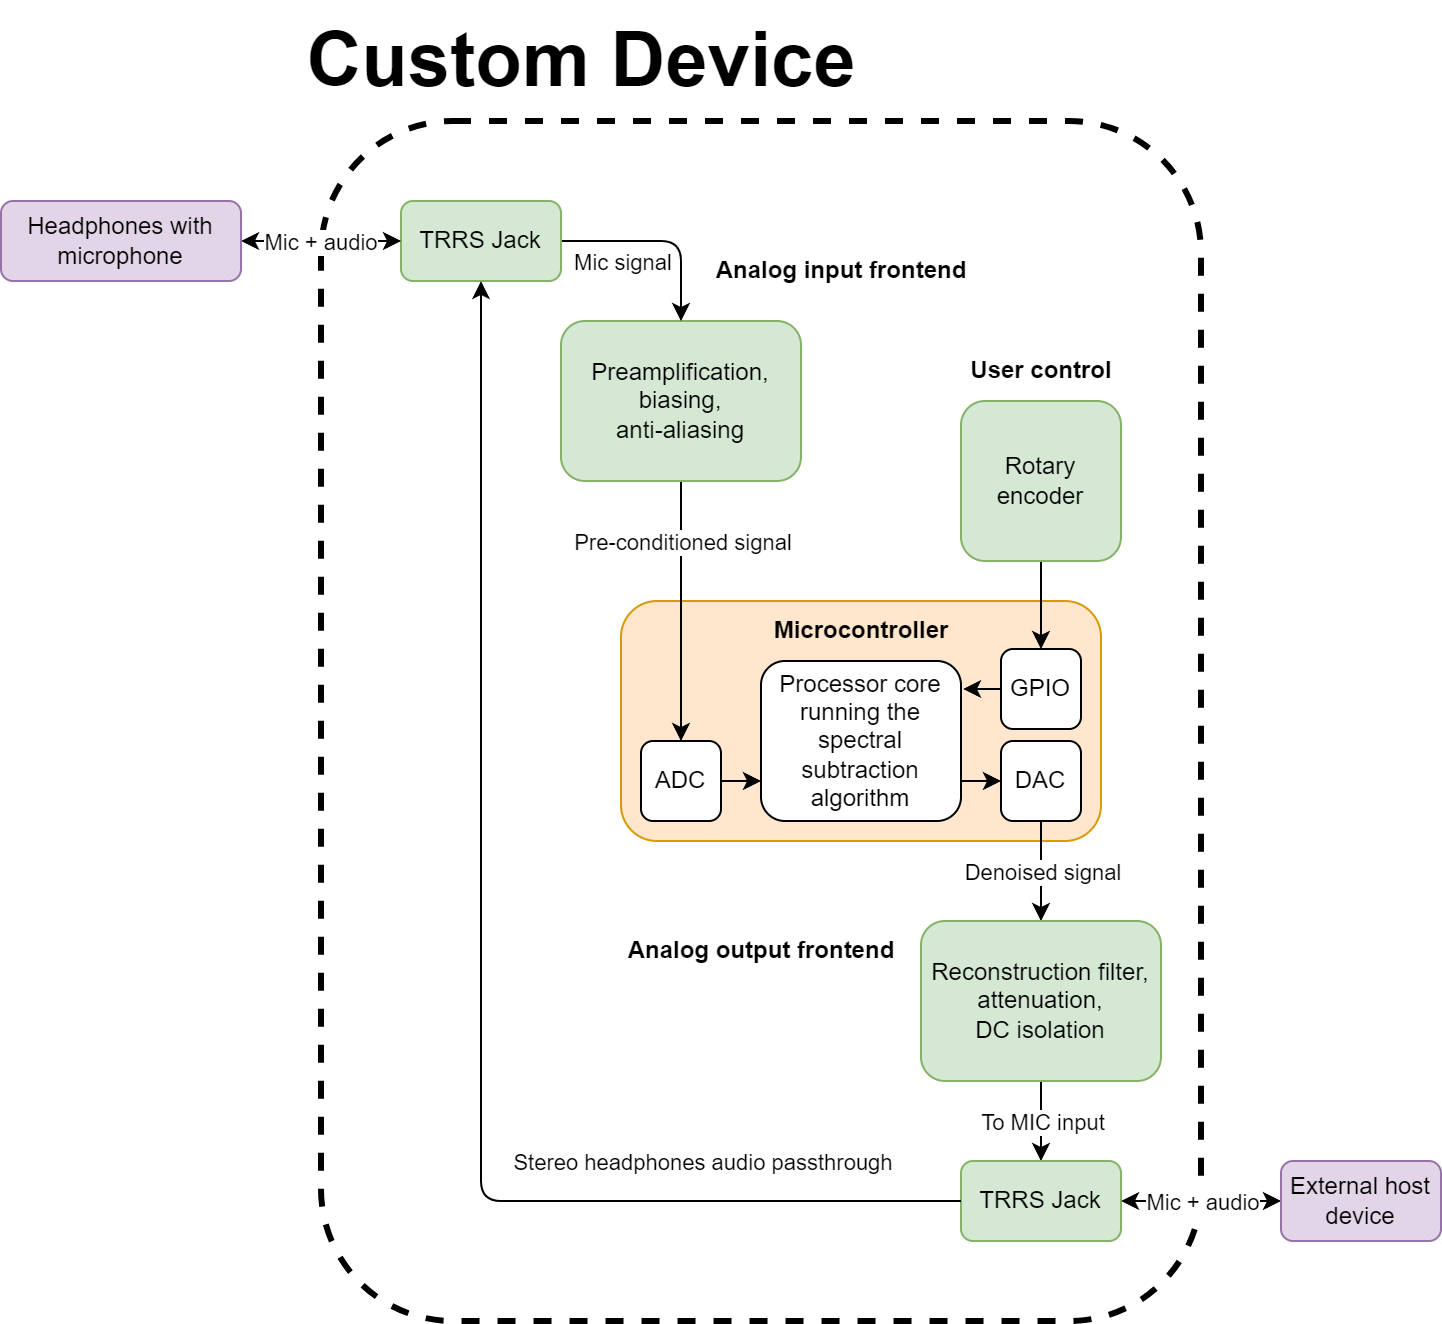

The diagram above was exported from draw.io. Its source (the exported page's mxGraphModel, read from the mxfile embedded in the PNG):
<mxGraphModel dx="1434" dy="884" grid="0" gridSize="10" guides="1" tooltips="1" connect="1" arrows="1" fold="1" page="1" pageScale="1" pageWidth="1654" pageHeight="1169" math="0" shadow="0">
  <root>
    <mxCell id="2CU1BS76pLWVXmEatxHI-0" />
    <mxCell id="2CU1BS76pLWVXmEatxHI-1" parent="2CU1BS76pLWVXmEatxHI-0" />
    <mxCell id="2CU1BS76pLWVXmEatxHI-2" value="" style="rounded=1;whiteSpace=wrap;html=1;dashed=1;fillColor=none;strokeWidth=3;" parent="2CU1BS76pLWVXmEatxHI-1" vertex="1">
      <mxGeometry x="360" y="320" width="440" height="600" as="geometry" />
    </mxCell>
    <mxCell id="2CU1BS76pLWVXmEatxHI-3" value="" style="rounded=1;whiteSpace=wrap;html=1;fillColor=#ffe6cc;strokeColor=#d79b00;" parent="2CU1BS76pLWVXmEatxHI-1" vertex="1">
      <mxGeometry x="510" y="560" width="240" height="120" as="geometry" />
    </mxCell>
    <mxCell id="2CU1BS76pLWVXmEatxHI-4" style="edgeStyle=orthogonalEdgeStyle;rounded=1;orthogonalLoop=1;jettySize=auto;html=1;entryX=0.5;entryY=0;entryDx=0;entryDy=0;" parent="2CU1BS76pLWVXmEatxHI-1" source="2CU1BS76pLWVXmEatxHI-6" target="2CU1BS76pLWVXmEatxHI-21" edge="1">
      <mxGeometry relative="1" as="geometry" />
    </mxCell>
    <mxCell id="2CU1BS76pLWVXmEatxHI-6" value="Preamplification, biasing,&lt;br&gt;anti-aliasing" style="rounded=1;whiteSpace=wrap;html=1;fillColor=#d5e8d4;strokeColor=#82b366;" parent="2CU1BS76pLWVXmEatxHI-1" vertex="1">
      <mxGeometry x="480" y="420" width="120" height="80" as="geometry" />
    </mxCell>
    <mxCell id="2CU1BS76pLWVXmEatxHI-7" style="edgeStyle=orthogonalEdgeStyle;rounded=1;orthogonalLoop=1;jettySize=auto;html=1;entryX=0.5;entryY=0;entryDx=0;entryDy=0;exitX=1;exitY=0.5;exitDx=0;exitDy=0;" parent="2CU1BS76pLWVXmEatxHI-1" source="2CU1BS76pLWVXmEatxHI-9" target="2CU1BS76pLWVXmEatxHI-6" edge="1">
      <mxGeometry relative="1" as="geometry" />
    </mxCell>
    <mxCell id="2CU1BS76pLWVXmEatxHI-8" value="Mic signal" style="edgeLabel;html=1;align=center;verticalAlign=middle;resizable=0;points=[];rounded=1;" parent="2CU1BS76pLWVXmEatxHI-7" vertex="1" connectable="0">
      <mxGeometry x="-0.13" relative="1" as="geometry">
        <mxPoint x="-14" y="10" as="offset" />
      </mxGeometry>
    </mxCell>
    <mxCell id="2CU1BS76pLWVXmEatxHI-9" value="TRRS Jack" style="rounded=1;whiteSpace=wrap;html=1;fillColor=#d5e8d4;strokeColor=#82b366;" parent="2CU1BS76pLWVXmEatxHI-1" vertex="1">
      <mxGeometry x="400" y="360" width="80" height="40" as="geometry" />
    </mxCell>
    <mxCell id="2CU1BS76pLWVXmEatxHI-10" style="edgeStyle=orthogonalEdgeStyle;rounded=1;orthogonalLoop=1;jettySize=auto;html=1;entryX=0;entryY=0.5;entryDx=0;entryDy=0;startArrow=classic;startFill=1;" parent="2CU1BS76pLWVXmEatxHI-1" source="2CU1BS76pLWVXmEatxHI-12" target="2CU1BS76pLWVXmEatxHI-9" edge="1">
      <mxGeometry relative="1" as="geometry" />
    </mxCell>
    <mxCell id="2CU1BS76pLWVXmEatxHI-11" value="Mic + audio" style="edgeLabel;html=1;align=center;verticalAlign=middle;resizable=0;points=[];rounded=1;" parent="2CU1BS76pLWVXmEatxHI-10" vertex="1" connectable="0">
      <mxGeometry x="-0.2655" y="1" relative="1" as="geometry">
        <mxPoint x="10" y="1" as="offset" />
      </mxGeometry>
    </mxCell>
    <mxCell id="2CU1BS76pLWVXmEatxHI-12" value="Headphones with microphone" style="rounded=1;whiteSpace=wrap;html=1;fillColor=#e1d5e7;strokeColor=#9673a6;" parent="2CU1BS76pLWVXmEatxHI-1" vertex="1">
      <mxGeometry x="200" y="360" width="120" height="40" as="geometry" />
    </mxCell>
    <mxCell id="2CU1BS76pLWVXmEatxHI-20" style="edgeStyle=orthogonalEdgeStyle;rounded=1;orthogonalLoop=1;jettySize=auto;html=1;exitX=1;exitY=0.5;exitDx=0;exitDy=0;entryX=0;entryY=0.75;entryDx=0;entryDy=0;" parent="2CU1BS76pLWVXmEatxHI-1" source="2CU1BS76pLWVXmEatxHI-21" target="2CU1BS76pLWVXmEatxHI-38" edge="1">
      <mxGeometry relative="1" as="geometry">
        <Array as="points">
          <mxPoint x="570" y="650" />
          <mxPoint x="570" y="650" />
        </Array>
      </mxGeometry>
    </mxCell>
    <mxCell id="2CU1BS76pLWVXmEatxHI-21" value="ADC" style="rounded=1;whiteSpace=wrap;html=1;" parent="2CU1BS76pLWVXmEatxHI-1" vertex="1">
      <mxGeometry x="520" y="630" width="40" height="40" as="geometry" />
    </mxCell>
    <mxCell id="2CU1BS76pLWVXmEatxHI-33" style="edgeStyle=orthogonalEdgeStyle;rounded=1;orthogonalLoop=1;jettySize=auto;html=1;exitX=0.5;exitY=1;exitDx=0;exitDy=0;entryX=0.5;entryY=0;entryDx=0;entryDy=0;" parent="2CU1BS76pLWVXmEatxHI-1" source="2CU1BS76pLWVXmEatxHI-35" target="2CU1BS76pLWVXmEatxHI-41" edge="1">
      <mxGeometry relative="1" as="geometry" />
    </mxCell>
    <mxCell id="2CU1BS76pLWVXmEatxHI-34" value="Denoised signal" style="edgeLabel;html=1;align=center;verticalAlign=middle;resizable=0;points=[];rounded=1;" parent="2CU1BS76pLWVXmEatxHI-33" vertex="1" connectable="0">
      <mxGeometry x="-0.3894" y="1" relative="1" as="geometry">
        <mxPoint x="-1" y="10" as="offset" />
      </mxGeometry>
    </mxCell>
    <mxCell id="2CU1BS76pLWVXmEatxHI-35" value="DAC" style="rounded=1;whiteSpace=wrap;html=1;" parent="2CU1BS76pLWVXmEatxHI-1" vertex="1">
      <mxGeometry x="700" y="630" width="40" height="40" as="geometry" />
    </mxCell>
    <mxCell id="2CU1BS76pLWVXmEatxHI-37" style="edgeStyle=orthogonalEdgeStyle;rounded=1;orthogonalLoop=1;jettySize=auto;html=1;exitX=1;exitY=0.75;exitDx=0;exitDy=0;entryX=0;entryY=0.5;entryDx=0;entryDy=0;" parent="2CU1BS76pLWVXmEatxHI-1" source="2CU1BS76pLWVXmEatxHI-38" target="2CU1BS76pLWVXmEatxHI-35" edge="1">
      <mxGeometry relative="1" as="geometry">
        <Array as="points">
          <mxPoint x="680" y="650" />
          <mxPoint x="680" y="650" />
        </Array>
      </mxGeometry>
    </mxCell>
    <mxCell id="2CU1BS76pLWVXmEatxHI-38" value="Processor core running the spectral subtraction algorithm" style="rounded=1;whiteSpace=wrap;html=1;" parent="2CU1BS76pLWVXmEatxHI-1" vertex="1">
      <mxGeometry x="580" y="590" width="100" height="80" as="geometry" />
    </mxCell>
    <mxCell id="2CU1BS76pLWVXmEatxHI-39" style="edgeStyle=orthogonalEdgeStyle;rounded=1;orthogonalLoop=1;jettySize=auto;html=1;entryX=0.5;entryY=0;entryDx=0;entryDy=0;" parent="2CU1BS76pLWVXmEatxHI-1" source="2CU1BS76pLWVXmEatxHI-41" target="2CU1BS76pLWVXmEatxHI-42" edge="1">
      <mxGeometry relative="1" as="geometry" />
    </mxCell>
    <mxCell id="2CU1BS76pLWVXmEatxHI-40" value="To MIC input" style="edgeLabel;html=1;align=center;verticalAlign=middle;resizable=0;points=[];rounded=1;" parent="2CU1BS76pLWVXmEatxHI-39" vertex="1" connectable="0">
      <mxGeometry x="0.0107" y="-1" relative="1" as="geometry">
        <mxPoint x="1" as="offset" />
      </mxGeometry>
    </mxCell>
    <mxCell id="2CU1BS76pLWVXmEatxHI-41" value="Reconstruction filter, attenuation,&lt;br&gt;DC isolation" style="rounded=1;whiteSpace=wrap;html=1;fillColor=#d5e8d4;strokeColor=#82b366;" parent="2CU1BS76pLWVXmEatxHI-1" vertex="1">
      <mxGeometry x="660" y="720" width="120" height="80" as="geometry" />
    </mxCell>
    <mxCell id="2CU1BS76pLWVXmEatxHI-42" value="TRRS Jack" style="rounded=1;whiteSpace=wrap;html=1;fillColor=#d5e8d4;strokeColor=#82b366;" parent="2CU1BS76pLWVXmEatxHI-1" vertex="1">
      <mxGeometry x="680" y="840" width="80" height="40" as="geometry" />
    </mxCell>
    <mxCell id="2CU1BS76pLWVXmEatxHI-43" style="edgeStyle=orthogonalEdgeStyle;rounded=1;orthogonalLoop=1;jettySize=auto;html=1;exitX=0;exitY=0.5;exitDx=0;exitDy=0;entryX=1;entryY=0.5;entryDx=0;entryDy=0;startArrow=classic;startFill=1;" parent="2CU1BS76pLWVXmEatxHI-1" source="2CU1BS76pLWVXmEatxHI-48" target="2CU1BS76pLWVXmEatxHI-42" edge="1">
      <mxGeometry relative="1" as="geometry" />
    </mxCell>
    <mxCell id="2CU1BS76pLWVXmEatxHI-44" value="Mic + audio" style="edgeLabel;html=1;align=center;verticalAlign=middle;resizable=0;points=[];rounded=1;" parent="2CU1BS76pLWVXmEatxHI-43" vertex="1" connectable="0">
      <mxGeometry x="0.0988" y="-1" relative="1" as="geometry">
        <mxPoint x="4" y="1" as="offset" />
      </mxGeometry>
    </mxCell>
    <mxCell id="2CU1BS76pLWVXmEatxHI-45" style="edgeStyle=orthogonalEdgeStyle;rounded=1;orthogonalLoop=1;jettySize=auto;html=1;exitX=0;exitY=0.5;exitDx=0;exitDy=0;entryX=0.5;entryY=1;entryDx=0;entryDy=0;" parent="2CU1BS76pLWVXmEatxHI-1" source="2CU1BS76pLWVXmEatxHI-42" target="2CU1BS76pLWVXmEatxHI-9" edge="1">
      <mxGeometry relative="1" as="geometry">
        <Array as="points">
          <mxPoint x="440" y="860" />
        </Array>
        <mxPoint x="1340" y="1010" as="sourcePoint" />
        <mxPoint x="440" y="420" as="targetPoint" />
      </mxGeometry>
    </mxCell>
    <mxCell id="2CU1BS76pLWVXmEatxHI-46" value="Stereo headphones audio passthrough" style="edgeLabel;html=1;align=center;verticalAlign=middle;resizable=0;points=[];rounded=1;" parent="2CU1BS76pLWVXmEatxHI-45" vertex="1" connectable="0">
      <mxGeometry x="0.1" y="4" relative="1" as="geometry">
        <mxPoint x="114" y="125" as="offset" />
      </mxGeometry>
    </mxCell>
    <mxCell id="2CU1BS76pLWVXmEatxHI-48" value="External host device" style="rounded=1;whiteSpace=wrap;html=1;fillColor=#e1d5e7;strokeColor=#9673a6;" parent="2CU1BS76pLWVXmEatxHI-1" vertex="1">
      <mxGeometry x="840" y="840" width="80" height="40" as="geometry" />
    </mxCell>
    <mxCell id="2CU1BS76pLWVXmEatxHI-62" value="Microcontroller" style="text;html=1;align=center;verticalAlign=middle;resizable=0;points=[];autosize=1;strokeColor=none;fillColor=none;fontStyle=1;rounded=1;" parent="2CU1BS76pLWVXmEatxHI-1" vertex="1">
      <mxGeometry x="580" y="560" width="100" height="30" as="geometry" />
    </mxCell>
    <mxCell id="2CU1BS76pLWVXmEatxHI-63" value="Custom Device" style="text;html=1;align=center;verticalAlign=middle;resizable=0;points=[];autosize=1;strokeColor=none;fillColor=none;spacing=2;fontSize=38;fontStyle=1;rounded=1;" parent="2CU1BS76pLWVXmEatxHI-1" vertex="1">
      <mxGeometry x="350" y="260" width="280" height="60" as="geometry" />
    </mxCell>
    <mxCell id="3wSZthSDOkYCpQhLQN4D-0" value="Analog input frontend" style="text;html=1;align=center;verticalAlign=middle;resizable=0;points=[];autosize=1;strokeColor=none;fillColor=none;fontStyle=1;rounded=1;" parent="2CU1BS76pLWVXmEatxHI-1" vertex="1">
      <mxGeometry x="550" y="380" width="140" height="30" as="geometry" />
    </mxCell>
    <mxCell id="3wSZthSDOkYCpQhLQN4D-2" value="Analog output frontend" style="text;html=1;align=center;verticalAlign=middle;resizable=0;points=[];autosize=1;strokeColor=none;fillColor=none;fontStyle=1;rounded=1;" parent="2CU1BS76pLWVXmEatxHI-1" vertex="1">
      <mxGeometry x="510" y="720" width="140" height="30" as="geometry" />
    </mxCell>
    <mxCell id="3wSZthSDOkYCpQhLQN4D-3" value="Pre-conditioned signal" style="edgeLabel;html=1;align=center;verticalAlign=middle;resizable=0;points=[];rounded=1;" parent="2CU1BS76pLWVXmEatxHI-1" vertex="1" connectable="0">
      <mxGeometry x="540" y="530.0045454545455" as="geometry" />
    </mxCell>
    <mxCell id="3wSZthSDOkYCpQhLQN4D-4" value="GPIO" style="rounded=1;whiteSpace=wrap;html=1;" parent="2CU1BS76pLWVXmEatxHI-1" vertex="1">
      <mxGeometry x="700" y="584" width="40" height="40" as="geometry" />
    </mxCell>
    <mxCell id="3wSZthSDOkYCpQhLQN4D-7" style="edgeStyle=orthogonalEdgeStyle;rounded=0;orthogonalLoop=1;jettySize=auto;html=1;entryX=0.5;entryY=0;entryDx=0;entryDy=0;" parent="2CU1BS76pLWVXmEatxHI-1" source="3wSZthSDOkYCpQhLQN4D-6" target="3wSZthSDOkYCpQhLQN4D-4" edge="1">
      <mxGeometry relative="1" as="geometry" />
    </mxCell>
    <mxCell id="3wSZthSDOkYCpQhLQN4D-6" value="Rotary encoder" style="rounded=1;whiteSpace=wrap;html=1;fillColor=#d5e8d4;strokeColor=#82b366;" parent="2CU1BS76pLWVXmEatxHI-1" vertex="1">
      <mxGeometry x="680" y="460" width="80" height="80" as="geometry" />
    </mxCell>
    <mxCell id="3wSZthSDOkYCpQhLQN4D-8" value="User control" style="text;html=1;align=center;verticalAlign=middle;resizable=0;points=[];autosize=1;strokeColor=none;fillColor=none;fontStyle=1;rounded=1;" parent="2CU1BS76pLWVXmEatxHI-1" vertex="1">
      <mxGeometry x="675" y="430" width="90" height="30" as="geometry" />
    </mxCell>
    <mxCell id="koZ1WxkZ39QSDfFDYAqZ-0" style="edgeStyle=orthogonalEdgeStyle;rounded=0;orthogonalLoop=1;jettySize=auto;html=1;exitX=0;exitY=0.5;exitDx=0;exitDy=0;" parent="2CU1BS76pLWVXmEatxHI-1" source="3wSZthSDOkYCpQhLQN4D-4" edge="1">
      <mxGeometry relative="1" as="geometry">
        <Array as="points">
          <mxPoint x="681" y="604" />
        </Array>
        <mxPoint x="681" y="604" as="targetPoint" />
      </mxGeometry>
    </mxCell>
  </root>
</mxGraphModel>